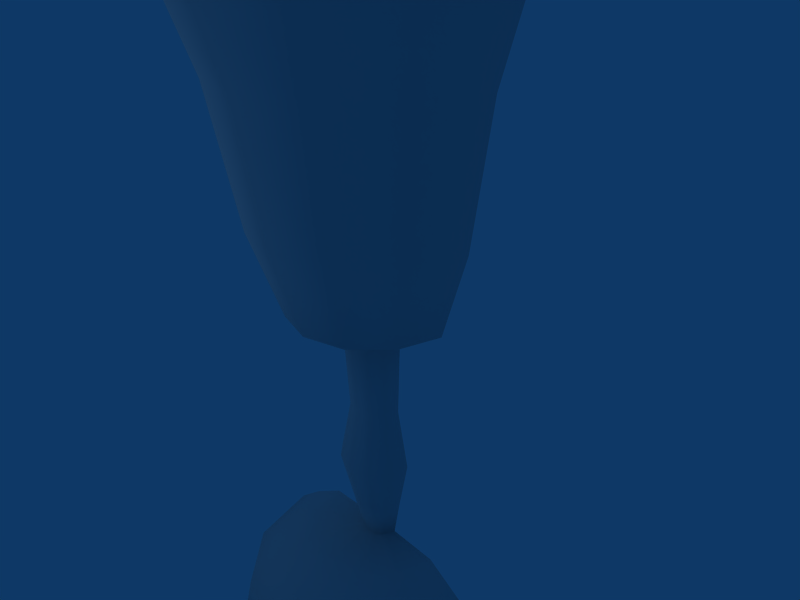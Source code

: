# Source: chalice.blend  (saved by Blender 2.49.2; exported with 4.5.12 LTS)
import bpy
from mathutils import Matrix  # noqa: F401  (used for matrix-valued properties, if any)

bpy.ops.wm.read_factory_settings(use_empty=True)
scene = bpy.context.scene
scene.name = 'Scene'

# ---- collections
col_collection_1 = bpy.data.collections.new('Collection 1'); scene.collection.children.link(col_collection_1)

# ---- materials (node trees are filled in below, after node groups)
mat_copa = bpy.data.materials.new('Copa')
mat_copa.alpha_threshold = 0.0
mat_copa.preview_render_type = 'FLAT'
mat_copa.roughness = 0.5
mat_copa.specular_intensity = 0.6485
mat_copa.line_color = (0.0, 0.0, 0.0, 1.0)

# ---- material node trees

# ---- world
world_world = bpy.data.worlds.new('World'); scene.world = world_world
world_world.color = (0.05656, 0.2208, 0.4)
world_world.use_sun_shadow = False
world_world.sun_shadow_jitter_overblur = 0.0
world_world.cycles.sampling_method = 'MANUAL'
world_world.cycles.sample_map_resolution = 256

# ---- cameras
cam_camera = bpy.data.cameras.new('Camera')
cam_camera.passepartout_alpha = 0.2
cam_camera.clip_end = 100.0
cam_camera.lens = 35.0
cam_camera.ortho_scale = 7.314
cam_camera.show_passepartout = False
cam_camera.show_safe_areas = True
cam_camera.dof.focus_distance = 0.0
cam_camera.dof.aperture_fstop = 128.0

# ---- lights
light_spot = bpy.data.lights.new('Spot', 'POINT')
light_spot.transmission_factor = 0.0
light_spot.cutoff_distance = 30.0
light_spot.energy = 100.0
light_spot.shadow_buffer_clip_start = 1.001
light_spot.shadow_soft_size = 1.0
light_spot.shadow_maximum_resolution = 0.006
light_spot.use_absolute_resolution = True
light_spot.cycles.use_multiple_importance_sampling = False

# ---- meshes
me_copa = bpy.data.meshes.new('Copa')
me_copa.from_pydata([(2.932, 5.202, -1.204e-07), (1.73, 1.31, -2.81e-07), (0.487, -0.434, -3.53e-07), (0.4315, -1.598, -4.01e-07), (0.6212, -2.515, -4.388e-07), (0.4315, -3.368, -4.741e-07), (0.305, -4.001, -5.002e-07), (1.127, -4.032, -5.015e-07), (1.728, -4.412, -5.171e-07), (2.233, -4.823, -5.341e-07), (0.0, -5.423, -9.707e-07), (1.504, 1.312, -2.809e-07), (1.098, 0.2124, -3.263e-07), (0.5958, -0.07443, -3.381e-07), (0.0, -0.2896, -5.478e-07), (0.516, -0.07443, 0.2979), (0.9507, 0.2124, 0.5489), (1.303, 1.312, 0.7521), (1.613, 3.296, 0.9313), (1.862, 4.371, 1.075), (2.234, 5.184, 1.29), (2.338, 5.423, 1.35), (2.545, 5.375, 1.469), (2.044, -5.423, 1.18), (1.934, -4.823, 1.117), (1.496, -4.412, 0.8638), (0.976, -4.032, 0.5635), (0.2642, -4.001, 0.1525), (0.3737, -3.368, 0.2157), (0.5379, -2.515, 0.3106), (0.3737, -1.598, 0.2157), (0.4218, -0.434, 0.2435), (1.123, 0.008361, 0.6484), (1.498, 1.31, 0.865), (1.786, 3.295, 1.031), (2.539, 5.202, 1.466), (2.084, 4.35, 1.203), (1.203, 4.35, 2.084), (1.466, 5.202, 2.539), (1.031, 3.295, 1.786), (0.865, 1.31, 1.498), (0.6484, 0.008361, 1.123), (0.2435, -0.434, 0.4218), (0.2157, -1.598, 0.3737), (0.3106, -2.515, 0.5379), (0.2157, -3.368, 0.3737), (0.1525, -4.001, 0.2642), (0.5635, -4.032, 0.976), (0.8638, -4.412, 1.496), (1.117, -4.823, 1.934), (1.18, -5.423, 2.044), (1.469, 5.375, 2.545), (1.35, 5.423, 2.338), (1.29, 5.184, 2.234), (1.075, 4.371, 1.862), (0.9313, 3.296, 1.613), (0.7521, 1.312, 1.303), (0.5489, 0.2124, 0.9507), (0.2979, -0.07443, 0.516), (-2.384e-07, -0.07443, 0.5958), (0.0, 0.2124, 1.098), (0.0, 1.312, 1.504), (-2.384e-07, 3.296, 1.863), (0.0, 4.371, 2.15), (0.0, 5.184, 2.58), (0.0, 5.423, 2.699), (0.0, 5.375, 2.938), (-2.384e-07, -5.423, 2.36), (-4.768e-07, -4.823, 2.233), (-4.768e-07, -4.412, 1.728), (-2.384e-07, -4.032, 1.127), (-2.384e-07, -4.001, 0.305), (-2.384e-07, -3.368, 0.4315), (-2.384e-07, -2.515, 0.6212), (-2.384e-07, -1.598, 0.4315), (-2.384e-07, -0.434, 0.487), (-2.384e-07, 0.008361, 1.297), (-2.384e-07, 1.31, 1.73), (-2.384e-07, 3.295, 2.062), (-2.384e-07, 5.202, 2.932), (0.0, 4.35, 2.406), (2.384e-07, -0.07443, -0.5958), (0.0, 0.2124, -1.098), (2.384e-07, 1.312, -1.504), (2.384e-07, 3.296, -1.863), (2.384e-07, 4.371, -2.15), (-2.384e-07, 5.184, -2.58), (0.0, 5.423, -2.699), (2.384e-07, 5.375, -2.938), (0.0, -5.423, -2.36), (4.768e-07, -4.823, -2.233), (4.768e-07, -4.412, -1.728), (4.768e-07, -4.032, -1.127), (2.384e-07, -4.001, -0.305), (2.384e-07, -3.368, -0.4315), (2.384e-07, -2.515, -0.6212), (2.384e-07, -1.598, -0.4315), (4.768e-07, -0.434, -0.487), (2.384e-07, 0.008361, -1.297), (7.153e-07, 1.31, -1.73), (0.0, 3.295, -2.062), (2.384e-07, 5.202, -2.932), (0.0, 4.35, -2.406), (1.203, 4.35, -2.084), (1.466, 5.202, -2.539), (1.031, 3.295, -1.786), (0.865, 1.31, -1.498), (0.6484, 0.008361, -1.123), (0.2435, -0.434, -0.4218), (0.2157, -1.598, -0.3737), (0.3106, -2.515, -0.5379), (0.2157, -3.368, -0.3737), (0.1525, -4.001, -0.2642), (0.5635, -4.032, -0.976), (0.8638, -4.412, -1.496), (1.117, -4.823, -1.934), (1.18, -5.423, -2.044), (1.469, 5.375, -2.545), (1.35, 5.423, -2.338), (1.29, 5.184, -2.234), (1.075, 4.371, -1.862), (0.9313, 3.296, -1.613), (0.7521, 1.312, -1.303), (0.5489, 0.2124, -0.9507), (0.2979, -0.07443, -0.516), (0.516, -0.07443, -0.2979), (0.9507, 0.2124, -0.5489), (1.303, 1.312, -0.7521), (1.613, 3.296, -0.9313), (1.862, 4.371, -1.075), (2.234, 5.184, -1.29), (2.338, 5.423, -1.35), (2.545, 5.375, -1.469), (2.044, -5.423, -1.18), (1.934, -4.823, -1.117), (1.496, -4.412, -0.8638), (0.976, -4.032, -0.5635), (0.2642, -4.001, -0.1525), (0.3737, -3.368, -0.2157), (0.5379, -2.515, -0.3106), (0.3737, -1.598, -0.2157), (0.4218, -0.434, -0.2435), (1.123, 0.008361, -0.6484), (1.498, 1.31, -0.865), (1.786, 3.295, -1.031), (2.539, 5.202, -1.466), (2.084, 4.35, -1.203), (2.406, 4.35, -1.795e-07), (2.062, 3.295, -2.754e-07), (1.297, 0.008361, -2.76e-07), (2.36, -5.423, -9.277e-07), (2.938, 5.375, 1.897e-07), (2.699, 5.423, -6.354e-09), (2.58, 5.184, -3.811e-07), (2.15, 4.371, 1.355e-08), (1.863, 3.296, 1.85e-08)], [], [(150, 23, 10), (14, 15, 13), (13, 15, 16, 12), (11, 12, 16, 17), (11, 17, 18, 155), (155, 18, 19, 154), (153, 154, 19, 20), (152, 153, 20, 21), (152, 21, 22, 151), (35, 0, 151, 22), (150, 9, 24, 23), (8, 25, 24, 9), (7, 26, 25, 8), (7, 6, 27, 26), (5, 28, 27, 6), (5, 4, 29, 28), (4, 3, 30, 29), (3, 2, 31, 30), (149, 32, 31, 2), (1, 33, 32, 149), (1, 148, 34, 33), (148, 147, 36, 34), (0, 35, 36, 147), (35, 38, 37, 36), (34, 36, 37, 39), (33, 34, 39, 40), (33, 40, 41, 32), (32, 41, 42, 31), (30, 31, 42, 43), (29, 30, 43, 44), (28, 29, 44, 45), (28, 45, 46, 27), (26, 27, 46, 47), (26, 47, 48, 25), (25, 48, 49, 24), (23, 24, 49, 50), (22, 51, 38, 35), (21, 52, 51, 22), (21, 20, 53, 52), (20, 19, 54, 53), (18, 55, 54, 19), (17, 56, 55, 18), (17, 16, 57, 56), (15, 58, 57, 16), (14, 58, 15), (23, 50, 10), (50, 67, 10), (14, 59, 58), (58, 59, 60, 57), (56, 57, 60, 61), (56, 61, 62, 55), (55, 62, 63, 54), (53, 54, 63, 64), (52, 53, 64, 65), (52, 65, 66, 51), (51, 66, 79, 38), (50, 49, 68, 67), (48, 69, 68, 49), (47, 70, 69, 48), (47, 46, 71, 70), (45, 72, 71, 46), (45, 44, 73, 72), (44, 43, 74, 73), (43, 42, 75, 74), (41, 76, 75, 42), (40, 77, 76, 41), (40, 39, 78, 77), (39, 37, 80, 78), (38, 79, 80, 37), (101, 104, 103, 102), (100, 102, 103, 105), (99, 100, 105, 106), (99, 106, 107, 98), (98, 107, 108, 97), (96, 97, 108, 109), (95, 96, 109, 110), (94, 95, 110, 111), (94, 111, 112, 93), (92, 93, 112, 113), (92, 113, 114, 91), (91, 114, 115, 90), (89, 90, 115, 116), (88, 117, 104, 101), (87, 118, 117, 88), (87, 86, 119, 118), (86, 85, 120, 119), (84, 121, 120, 85), (83, 122, 121, 84), (83, 82, 123, 122), (81, 124, 123, 82), (14, 124, 81), (89, 116, 10), (116, 133, 10), (14, 125, 124), (124, 125, 126, 123), (122, 123, 126, 127), (122, 127, 128, 121), (121, 128, 129, 120), (119, 120, 129, 130), (118, 119, 130, 131), (118, 131, 132, 117), (117, 132, 145, 104), (116, 115, 134, 133), (114, 135, 134, 115), (113, 136, 135, 114), (113, 112, 137, 136), (111, 138, 137, 112), (111, 110, 139, 138), (110, 109, 140, 139), (109, 108, 141, 140), (107, 142, 141, 108), (106, 143, 142, 107), (106, 105, 144, 143), (105, 103, 146, 144), (104, 145, 146, 103), (145, 0, 147, 146), (144, 146, 147, 148), (143, 144, 148, 1), (143, 1, 149, 142), (142, 149, 2, 141), (140, 141, 2, 3), (139, 140, 3, 4), (138, 139, 4, 5), (138, 5, 6, 137), (136, 137, 6, 7), (136, 7, 8, 135), (135, 8, 9, 134), (133, 134, 9, 150), (0, 145, 132, 151), (131, 152, 151, 132), (131, 130, 153, 152), (130, 129, 154, 153), (128, 155, 154, 129), (127, 11, 155, 128), (127, 126, 12, 11), (125, 13, 12, 126), (14, 13, 125), (133, 150, 10)])
me_copa.polygons.foreach_set('use_smooth', [True] * 138)
_uv = me_copa.uv_layers.new(name='UVTex')
_uv.uv.foreach_set('vector', [0.9301, 0.7441, 0.9042, 0.8408, 0.7369, 0.7441, 0.5999, 0.1249, 0.6336, 0.1408, 0.6234, 0.1533, 0.6234, 0.1533, 0.6336, 0.1408, 0.6585, 0.1551, 0.6415, 0.1748, 0.6792, 0.2162, 0.6415, 0.1748, 0.6585, 0.1551, 0.7065, 0.186, 0.6792, 0.2162, 0.7065, 0.186, 0.7975, 0.256, 0.7568, 0.301, 0.7568, 0.301, 0.7975, 0.256, 0.8542, 0.299, 0.8063, 0.3543, 0.8466, 0.3969, 0.8063, 0.3543, 0.8542, 0.299, 0.902, 0.3338, 0.8582, 0.4091, 0.8466, 0.3969, 0.902, 0.3338, 0.9154, 0.3435, 0.3668, 1.0, 0.2743, 1.0, 0.2753, 0.9834, 0.3665, 0.9847, 0.2763, 0.9708, 0.3664, 0.9724, 0.3665, 0.9847, 0.2753, 0.9834, 0.3182, 0.003696, 0.325, 0.04268, 0.2604, 0.06517, 0.2428, 0.03038, 0.3319, 0.08264, 0.2789, 0.1005, 0.2604, 0.06517, 0.325, 0.04268, 0.3402, 0.1307, 0.3015, 0.1427, 0.2789, 0.1005, 0.3319, 0.08264, 0.3402, 0.1307, 0.3567, 0.2154, 0.3385, 0.2178, 0.3015, 0.1427, 0.3596, 0.2828, 0.3416, 0.2839, 0.3385, 0.2178, 0.3567, 0.2154, 0.3596, 0.2828, 0.3633, 0.3484, 0.3419, 0.3491, 0.3416, 0.2839, 0.3633, 0.3484, 0.3657, 0.4212, 0.3463, 0.4213, 0.3419, 0.3491, 0.3657, 0.4212, 0.3685, 0.5346, 0.3437, 0.5311, 0.3463, 0.4213, 0.3665, 0.6151, 0.3246, 0.61, 0.3437, 0.5311, 0.3685, 0.5346, 0.3653, 0.7011, 0.3081, 0.6953, 0.3246, 0.61, 0.3665, 0.6151, 0.3653, 0.7011, 0.3642, 0.835, 0.2889, 0.8301, 0.3081, 0.6953, 0.3642, 0.835, 0.3648, 0.9101, 0.2812, 0.906, 0.2889, 0.8301, 0.3664, 0.9724, 0.2763, 0.9708, 0.2812, 0.906, 0.3648, 0.9101, 0.2763, 0.9708, 0.1844, 0.9603, 0.1954, 0.8963, 0.2812, 0.906, 0.2889, 0.8301, 0.2812, 0.906, 0.1954, 0.8963, 0.2128, 0.8179, 0.3081, 0.6953, 0.2889, 0.8301, 0.2128, 0.8179, 0.2504, 0.6803, 0.3081, 0.6953, 0.2504, 0.6803, 0.284, 0.5958, 0.3246, 0.61, 0.3246, 0.61, 0.284, 0.5958, 0.3193, 0.5272, 0.3437, 0.5311, 0.3463, 0.4213, 0.3437, 0.5311, 0.3193, 0.5272, 0.3272, 0.4213, 0.3419, 0.3491, 0.3463, 0.4213, 0.3272, 0.4213, 0.3198, 0.3497, 0.3416, 0.2839, 0.3419, 0.3491, 0.3198, 0.3497, 0.3236, 0.2843, 0.3416, 0.2839, 0.3236, 0.2843, 0.321, 0.2226, 0.3385, 0.2178, 0.3015, 0.1427, 0.3385, 0.2178, 0.321, 0.2226, 0.2688, 0.1658, 0.3015, 0.1427, 0.2688, 0.1658, 0.2342, 0.1337, 0.2789, 0.1005, 0.2789, 0.1005, 0.2342, 0.1337, 0.2058, 0.1059, 0.2604, 0.06517, 0.2428, 0.03038, 0.2604, 0.06517, 0.2058, 0.1059, 0.1786, 0.0772, 0.2753, 0.9834, 0.183, 0.9733, 0.1844, 0.9603, 0.2763, 0.9708, 0.2743, 1.0, 0.1815, 0.9887, 0.183, 0.9733, 0.2753, 0.9834, 0.9154, 0.3435, 0.902, 0.3338, 0.944, 0.2623, 0.9588, 0.2691, 0.902, 0.3338, 0.8542, 0.299, 0.8918, 0.2377, 0.944, 0.2623, 0.7975, 0.256, 0.8297, 0.2055, 0.8918, 0.2377, 0.8542, 0.299, 0.7065, 0.186, 0.7275, 0.1495, 0.8297, 0.2055, 0.7975, 0.256, 0.7065, 0.186, 0.6585, 0.1551, 0.6693, 0.1292, 0.7275, 0.1495, 0.6336, 0.1408, 0.6385, 0.1246, 0.6693, 0.1292, 0.6585, 0.1551, 0.5999, 0.1249, 0.6385, 0.1246, 0.6336, 0.1408, 0.9042, 0.8408, 0.8335, 0.9115, 0.7369, 0.7441, 0.8335, 0.9115, 0.7369, 0.9374, 0.7369, 0.7441, 0.5999, 0.1249, 0.6359, 0.1061, 0.6385, 0.1246, 0.6385, 0.1246, 0.6359, 0.1061, 0.6716, 0.09549, 0.6693, 0.1292, 0.7275, 0.1495, 0.6693, 0.1292, 0.6716, 0.09549, 0.7424, 0.1072, 0.7275, 0.1495, 0.7424, 0.1072, 0.8532, 0.1518, 0.8297, 0.2055, 0.8297, 0.2055, 0.8532, 0.1518, 0.9168, 0.1734, 0.8918, 0.2377, 0.944, 0.2623, 0.8918, 0.2377, 0.9168, 0.1734, 0.9706, 0.1857, 0.9588, 0.2691, 0.944, 0.2623, 0.9706, 0.1857, 0.9864, 0.1892, 0.1815, 0.9887, 0.08551, 0.9784, 0.08301, 0.9617, 0.183, 0.9733, 0.183, 0.9733, 0.08301, 0.9617, 0.08467, 0.9478, 0.1844, 0.9603, 0.1786, 0.0772, 0.2058, 0.1059, 0.1626, 0.1646, 0.128, 0.141, 0.2342, 0.1337, 0.202, 0.1814, 0.1626, 0.1646, 0.2058, 0.1059, 0.2688, 0.1658, 0.2456, 0.1987, 0.202, 0.1814, 0.2342, 0.1337, 0.2688, 0.1658, 0.321, 0.2226, 0.3055, 0.2301, 0.2456, 0.1987, 0.3236, 0.2843, 0.3061, 0.2837, 0.3055, 0.2301, 0.321, 0.2226, 0.3236, 0.2843, 0.3198, 0.3497, 0.2959, 0.3501, 0.3061, 0.2837, 0.3198, 0.3497, 0.3272, 0.4213, 0.309, 0.4217, 0.2959, 0.3501, 0.3272, 0.4213, 0.3193, 0.5272, 0.2971, 0.5191, 0.309, 0.4217, 0.284, 0.5958, 0.2448, 0.5713, 0.2971, 0.5191, 0.3193, 0.5272, 0.2504, 0.6803, 0.1915, 0.6549, 0.2448, 0.5713, 0.284, 0.5958, 0.2504, 0.6803, 0.2128, 0.8179, 0.1364, 0.7952, 0.1915, 0.6549, 0.2128, 0.8179, 0.1954, 0.8963, 0.1072, 0.8745, 0.1364, 0.7952, 0.1844, 0.9603, 0.08467, 0.9478, 0.1072, 0.8745, 0.1954, 0.8963, 0.6282, 0.9434, 0.5367, 0.9555, 0.5266, 0.8958, 0.6083, 0.8792, 0.5864, 0.8027, 0.6083, 0.8792, 0.5266, 0.8958, 0.5129, 0.8209, 0.5426, 0.6617, 0.5864, 0.8027, 0.5129, 0.8209, 0.481, 0.6844, 0.5426, 0.6617, 0.481, 0.6844, 0.4493, 0.5977, 0.4926, 0.5722, 0.4926, 0.5722, 0.4493, 0.5977, 0.4167, 0.526, 0.4371, 0.5176, 0.4233, 0.4201, 0.4371, 0.5176, 0.4167, 0.526, 0.4042, 0.4204, 0.4322, 0.3443, 0.4233, 0.4201, 0.4042, 0.4204, 0.4075, 0.3459, 0.4146, 0.2761, 0.4322, 0.3443, 0.4075, 0.3459, 0.3959, 0.2794, 0.4146, 0.2761, 0.3959, 0.2794, 0.3912, 0.2173, 0.4055, 0.2213, 0.461, 0.1753, 0.4055, 0.2213, 0.3912, 0.2173, 0.4229, 0.1452, 0.461, 0.1753, 0.4229, 0.1452, 0.4474, 0.09935, 0.5022, 0.1375, 0.5022, 0.1375, 0.4474, 0.09935, 0.4662, 0.05934, 0.536, 0.101, 0.5594, 0.06352, 0.536, 0.101, 0.4662, 0.05934, 0.4825, 0.02099, 0.6298, 0.9562, 0.538, 0.9671, 0.5367, 0.9555, 0.6282, 0.9434, 0.6275, 0.9715, 0.5395, 0.9812, 0.538, 0.9671, 0.6298, 0.9562, 0.6257, 0.5286, 0.6229, 0.5118, 0.7048, 0.4887, 0.7111, 0.5044, 0.6229, 0.5118, 0.6138, 0.4543, 0.6823, 0.4334, 0.7048, 0.4887, 0.5965, 0.3873, 0.6538, 0.3675, 0.6823, 0.4334, 0.6138, 0.4543, 0.559, 0.2666, 0.6063, 0.2562, 0.6538, 0.3675, 0.5965, 0.3873, 0.559, 0.2666, 0.559, 0.1922, 0.5917, 0.1948, 0.6063, 0.2562, 0.5738, 0.157, 0.5922, 0.1628, 0.5917, 0.1948, 0.559, 0.1922, 0.5999, 0.1249, 0.5922, 0.1628, 0.5738, 0.157, 0.7369, 0.5509, 0.8335, 0.5768, 0.7369, 0.7441, 0.8335, 0.5768, 0.9042, 0.6475, 0.7369, 0.7441, 0.5999, 0.1249, 0.6092, 0.161, 0.5922, 0.1628, 0.5922, 0.1628, 0.6092, 0.161, 0.619, 0.1884, 0.5917, 0.1948, 0.6063, 0.2562, 0.5917, 0.1948, 0.619, 0.1884, 0.6457, 0.2396, 0.6063, 0.2562, 0.6457, 0.2396, 0.7083, 0.3386, 0.6538, 0.3675, 0.6538, 0.3675, 0.7083, 0.3386, 0.7477, 0.3994, 0.6823, 0.4334, 0.7048, 0.4887, 0.6823, 0.4334, 0.7477, 0.3994, 0.7803, 0.4493, 0.7111, 0.5044, 0.7048, 0.4887, 0.7803, 0.4493, 0.7895, 0.4635, 0.5395, 0.9812, 0.4549, 0.9929, 0.4536, 0.9783, 0.538, 0.9671, 0.538, 0.9671, 0.4536, 0.9783, 0.4526, 0.9664, 0.5367, 0.9555, 0.4825, 0.02099, 0.4662, 0.05934, 0.3952, 0.04033, 0.4003, 0.0, 0.4474, 0.09935, 0.3895, 0.08177, 0.3952, 0.04033, 0.4662, 0.05934, 0.4229, 0.1452, 0.3818, 0.1312, 0.3895, 0.08177, 0.4474, 0.09935, 0.4229, 0.1452, 0.3912, 0.2173, 0.3746, 0.2153, 0.3818, 0.1312, 0.3959, 0.2794, 0.3778, 0.2816, 0.3746, 0.2153, 0.3912, 0.2173, 0.3959, 0.2794, 0.4075, 0.3459, 0.3849, 0.3471, 0.3778, 0.2816, 0.4075, 0.3459, 0.4042, 0.4204, 0.385, 0.4208, 0.3849, 0.3471, 0.4042, 0.4204, 0.4167, 0.526, 0.3934, 0.5316, 0.385, 0.4208, 0.4493, 0.5977, 0.4076, 0.611, 0.3934, 0.5316, 0.4167, 0.526, 0.481, 0.6844, 0.4224, 0.697, 0.4076, 0.611, 0.4493, 0.5977, 0.481, 0.6844, 0.5129, 0.8209, 0.4389, 0.8325, 0.4224, 0.697, 0.5129, 0.8209, 0.5266, 0.8958, 0.4461, 0.9061, 0.4389, 0.8325, 0.5367, 0.9555, 0.4526, 0.9664, 0.4461, 0.9061, 0.5266, 0.8958, 0.4526, 0.9664, 0.3664, 0.9724, 0.3648, 0.9101, 0.4461, 0.9061, 0.4389, 0.8325, 0.4461, 0.9061, 0.3648, 0.9101, 0.3642, 0.835, 0.4224, 0.697, 0.4389, 0.8325, 0.3642, 0.835, 0.3653, 0.7011, 0.4224, 0.697, 0.3653, 0.7011, 0.3665, 0.6151, 0.4076, 0.611, 0.4076, 0.611, 0.3665, 0.6151, 0.3685, 0.5346, 0.3934, 0.5316, 0.385, 0.4208, 0.3934, 0.5316, 0.3685, 0.5346, 0.3657, 0.4212, 0.3849, 0.3471, 0.385, 0.4208, 0.3657, 0.4212, 0.3633, 0.3484, 0.3778, 0.2816, 0.3849, 0.3471, 0.3633, 0.3484, 0.3596, 0.2828, 0.3778, 0.2816, 0.3596, 0.2828, 0.3567, 0.2154, 0.3746, 0.2153, 0.3818, 0.1312, 0.3746, 0.2153, 0.3567, 0.2154, 0.3402, 0.1307, 0.3818, 0.1312, 0.3402, 0.1307, 0.3319, 0.08264, 0.3895, 0.08177, 0.3895, 0.08177, 0.3319, 0.08264, 0.325, 0.04268, 0.3952, 0.04033, 0.4003, 0.0, 0.3952, 0.04033, 0.325, 0.04268, 0.3182, 0.003696, 0.3664, 0.9724, 0.4526, 0.9664, 0.4536, 0.9783, 0.3665, 0.9847, 0.4549, 0.9929, 0.3668, 1.0, 0.3665, 0.9847, 0.4536, 0.9783, 0.7895, 0.4635, 0.7803, 0.4493, 0.8466, 0.3969, 0.8582, 0.4091, 0.7803, 0.4493, 0.7477, 0.3994, 0.8063, 0.3543, 0.8466, 0.3969, 0.7083, 0.3386, 0.7568, 0.301, 0.8063, 0.3543, 0.7477, 0.3994, 0.6457, 0.2396, 0.6792, 0.2162, 0.7568, 0.301, 0.7083, 0.3386, 0.6457, 0.2396, 0.619, 0.1884, 0.6415, 0.1748, 0.6792, 0.2162, 0.6092, 0.161, 0.6234, 0.1533, 0.6415, 0.1748, 0.619, 0.1884, 0.5999, 0.1249, 0.6234, 0.1533, 0.6092, 0.161, 0.9042, 0.6475, 0.9301, 0.7441, 0.7369, 0.7441])
me_copa.materials.append(mat_copa)
me_copa.use_remesh_preserve_volume = False
me_copa.use_remesh_preserve_attributes = False
me_copa.use_mirror_vertex_groups = False
me_copa.update()

# ---- objects
ob_copa = bpy.data.objects.new('Copa', me_copa)
ob_lamp = bpy.data.objects.new('Lamp', light_spot)
ob_camera = bpy.data.objects.new('Camera', cam_camera)

# ---- transforms, parenting, visibility, modifiers, constraints
ob_copa.location = (0.0, -5.296e-07, 0.3158)
ob_copa.rotation_euler = (1.571, -0.0, -1.571)
ob_copa.lock_rotations_4d = False
ob_copa.empty_display_type = 'ARROWS'
ob_copa.lineart.crease_threshold = 0.0
_m = ob_copa.modifiers.new('Mirror', 'MIRROR')
_m.show_render = False
_m.use_clip = True
ob_lamp.location = (-5.078, -5.329, 1.682)
ob_lamp.rotation_euler = (0.6503, 0.05522, 1.866)
ob_lamp.lock_rotations_4d = False
ob_lamp.empty_display_type = 'ARROWS'
ob_lamp.color = (0.0, 0.0, 0.0, 0.0)
ob_lamp.lineart.crease_threshold = 0.0
ob_camera.location = (7.481, -6.508, 5.344)
ob_camera.rotation_euler = (1.109, 0.01082, 0.8149)
ob_camera.lock_rotations_4d = False
ob_camera.empty_display_type = 'ARROWS'
ob_camera.color = (0.0, 0.0, 0.0, 0.0)
ob_camera.display_type = 'WIRE'
ob_camera.lineart.crease_threshold = 0.0

# ---- collection membership
col_collection_1.objects.link(ob_copa)
col_collection_1.objects.link(ob_lamp)
col_collection_1.objects.link(ob_camera)

# ---- scene / render settings (as saved in the file)
scene.camera = ob_camera
scene.frame_start = 1; scene.frame_end = 250; scene.frame_set(1)
scene.render.engine = 'BLENDER_EEVEE_NEXT'
scene.render.image_settings.file_format = 'JPEG'
scene.render.image_settings.color_mode = 'RGB'
scene.render.image_settings.compression = 90
scene.render.resolution_x = 800
scene.render.resolution_y = 600
scene.render.pixel_aspect_x = 100.0
scene.render.pixel_aspect_y = 100.0
scene.render.fps = 25
scene.render.dither_intensity = 0.0
scene.render.use_compositing = False
scene.render.use_sequencer = False
scene.render.bake_margin = 2
scene.render.bake_bias = 0.0
scene.render.use_stamp_time = False
scene.render.use_stamp_date = False
scene.render.use_stamp_frame = False
scene.render.use_stamp_camera = False
scene.render.use_stamp_scene = False
scene.render.use_stamp_filename = False
scene.render.use_stamp_render_time = False
scene.render.stamp_font_size = 0
scene.cycles.use_denoising = False
scene.cycles.samples = 10
scene.cycles.sampling_pattern = 'TABULATED_SOBOL'
scene.cycles.light_sampling_threshold = 0.0
scene.cycles.use_adaptive_sampling = False
scene.cycles.use_light_tree = False
scene.cycles.blur_glossy = 0.0
scene.cycles.volume_bounces = 1
scene.cycles.pixel_filter_type = 'GAUSSIAN'
scene.cycles.sample_clamp_indirect = 0.0
scene.view_settings.view_transform = 'Raw'
bpy.context.view_layer.update()
